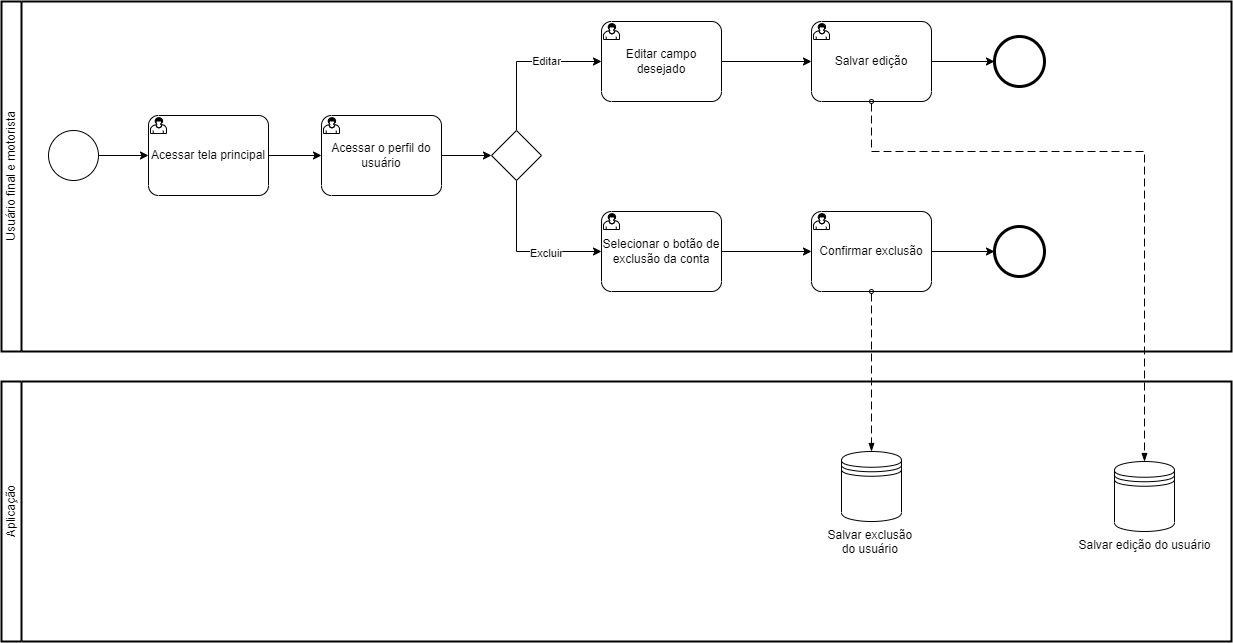

The diagram above was exported from draw.io. Its source (the exported page's mxGraphModel, read from the mxfile embedded in the PNG):
<mxGraphModel dx="2449" dy="1080" grid="1" gridSize="10" guides="1" tooltips="1" connect="1" arrows="1" fold="1" page="0" pageScale="1" pageWidth="850" pageHeight="1100" math="0" shadow="0">
  <root>
    <mxCell id="0" />
    <mxCell id="1" parent="0" />
    <mxCell id="KHh0WZ6_fX_Gbm5OiCX4-1" value="Usuário final e motorista" style="swimlane;html=1;startSize=20;fontStyle=0;collapsible=0;horizontal=0;swimlaneLine=1;swimlaneFillColor=#ffffff;strokeWidth=2;whiteSpace=wrap;" parent="1" vertex="1">
      <mxGeometry x="-260" y="260" width="1230" height="350" as="geometry" />
    </mxCell>
    <mxCell id="o6fVMH9p4p3oU6YMO3rf-4" style="edgeStyle=orthogonalEdgeStyle;rounded=0;orthogonalLoop=1;jettySize=auto;html=1;exitX=1;exitY=0.5;exitDx=0;exitDy=0;exitPerimeter=0;entryX=0;entryY=0.5;entryDx=0;entryDy=0;entryPerimeter=0;" parent="KHh0WZ6_fX_Gbm5OiCX4-1" source="o6fVMH9p4p3oU6YMO3rf-1" target="o6fVMH9p4p3oU6YMO3rf-2" edge="1">
      <mxGeometry relative="1" as="geometry" />
    </mxCell>
    <mxCell id="o6fVMH9p4p3oU6YMO3rf-1" value="" style="points=[[0.145,0.145,0],[0.5,0,0],[0.855,0.145,0],[1,0.5,0],[0.855,0.855,0],[0.5,1,0],[0.145,0.855,0],[0,0.5,0]];shape=mxgraph.bpmn.event;html=1;verticalLabelPosition=bottom;labelBackgroundColor=#ffffff;verticalAlign=top;align=center;perimeter=ellipsePerimeter;outlineConnect=0;aspect=fixed;outline=standard;symbol=general;" parent="KHh0WZ6_fX_Gbm5OiCX4-1" vertex="1">
      <mxGeometry x="47" y="129" width="50" height="50" as="geometry" />
    </mxCell>
    <mxCell id="t2BSpYhtlFed7M54ln59-1" style="edgeStyle=orthogonalEdgeStyle;rounded=0;orthogonalLoop=1;jettySize=auto;html=1;exitX=1;exitY=0.5;exitDx=0;exitDy=0;exitPerimeter=0;entryX=0;entryY=0.5;entryDx=0;entryDy=0;entryPerimeter=0;" parent="KHh0WZ6_fX_Gbm5OiCX4-1" source="o6fVMH9p4p3oU6YMO3rf-2" target="nPnEhdpRUFu1FQBLDNgs-1" edge="1">
      <mxGeometry relative="1" as="geometry">
        <mxPoint x="310" y="158.33333333333348" as="targetPoint" />
      </mxGeometry>
    </mxCell>
    <mxCell id="o6fVMH9p4p3oU6YMO3rf-2" value="Acessar tela principal" style="points=[[0.25,0,0],[0.5,0,0],[0.75,0,0],[1,0.25,0],[1,0.5,0],[1,0.75,0],[0.75,1,0],[0.5,1,0],[0.25,1,0],[0,0.75,0],[0,0.5,0],[0,0.25,0]];shape=mxgraph.bpmn.task;whiteSpace=wrap;rectStyle=rounded;size=10;html=1;container=1;expand=0;collapsible=0;taskMarker=user;" parent="KHh0WZ6_fX_Gbm5OiCX4-1" vertex="1">
      <mxGeometry x="147" y="114" width="120" height="80" as="geometry" />
    </mxCell>
    <mxCell id="o6fVMH9p4p3oU6YMO3rf-15" style="edgeStyle=orthogonalEdgeStyle;rounded=0;orthogonalLoop=1;jettySize=auto;html=1;exitX=1;exitY=0.5;exitDx=0;exitDy=0;exitPerimeter=0;entryX=0;entryY=0.5;entryDx=0;entryDy=0;entryPerimeter=0;" parent="KHh0WZ6_fX_Gbm5OiCX4-1" source="o6fVMH9p4p3oU6YMO3rf-3" target="o6fVMH9p4p3oU6YMO3rf-14" edge="1">
      <mxGeometry relative="1" as="geometry" />
    </mxCell>
    <mxCell id="o6fVMH9p4p3oU6YMO3rf-3" value="Editar campo desejado" style="points=[[0.25,0,0],[0.5,0,0],[0.75,0,0],[1,0.25,0],[1,0.5,0],[1,0.75,0],[0.75,1,0],[0.5,1,0],[0.25,1,0],[0,0.75,0],[0,0.5,0],[0,0.25,0]];shape=mxgraph.bpmn.task;whiteSpace=wrap;rectStyle=rounded;size=10;html=1;container=1;expand=0;collapsible=0;taskMarker=user;" parent="KHh0WZ6_fX_Gbm5OiCX4-1" vertex="1">
      <mxGeometry x="600" y="20" width="120" height="80" as="geometry" />
    </mxCell>
    <mxCell id="o6fVMH9p4p3oU6YMO3rf-11" style="edgeStyle=orthogonalEdgeStyle;rounded=0;orthogonalLoop=1;jettySize=auto;html=1;exitX=0.5;exitY=0;exitDx=0;exitDy=0;exitPerimeter=0;entryX=0;entryY=0.5;entryDx=0;entryDy=0;entryPerimeter=0;" parent="KHh0WZ6_fX_Gbm5OiCX4-1" source="o6fVMH9p4p3oU6YMO3rf-10" target="o6fVMH9p4p3oU6YMO3rf-3" edge="1">
      <mxGeometry relative="1" as="geometry" />
    </mxCell>
    <mxCell id="nPnEhdpRUFu1FQBLDNgs-3" value="Editar" style="edgeLabel;html=1;align=center;verticalAlign=middle;resizable=0;points=[];" parent="o6fVMH9p4p3oU6YMO3rf-11" connectable="0" vertex="1">
      <mxGeometry x="0.2857" y="1" relative="1" as="geometry">
        <mxPoint as="offset" />
      </mxGeometry>
    </mxCell>
    <mxCell id="o6fVMH9p4p3oU6YMO3rf-13" style="edgeStyle=orthogonalEdgeStyle;rounded=0;orthogonalLoop=1;jettySize=auto;html=1;exitX=0.5;exitY=1;exitDx=0;exitDy=0;exitPerimeter=0;entryX=0;entryY=0.5;entryDx=0;entryDy=0;entryPerimeter=0;" parent="KHh0WZ6_fX_Gbm5OiCX4-1" source="o6fVMH9p4p3oU6YMO3rf-10" target="o6fVMH9p4p3oU6YMO3rf-12" edge="1">
      <mxGeometry relative="1" as="geometry" />
    </mxCell>
    <mxCell id="nPnEhdpRUFu1FQBLDNgs-4" value="Excluir" style="edgeLabel;html=1;align=center;verticalAlign=middle;resizable=0;points=[];" parent="o6fVMH9p4p3oU6YMO3rf-13" connectable="0" vertex="1">
      <mxGeometry x="0.2821" y="-1" relative="1" as="geometry">
        <mxPoint as="offset" />
      </mxGeometry>
    </mxCell>
    <mxCell id="o6fVMH9p4p3oU6YMO3rf-10" value="" style="points=[[0.25,0.25,0],[0.5,0,0],[0.75,0.25,0],[1,0.5,0],[0.75,0.75,0],[0.5,1,0],[0.25,0.75,0],[0,0.5,0]];shape=mxgraph.bpmn.gateway2;html=1;verticalLabelPosition=bottom;labelBackgroundColor=#ffffff;verticalAlign=top;align=center;perimeter=rhombusPerimeter;outlineConnect=0;outline=none;symbol=none;" parent="KHh0WZ6_fX_Gbm5OiCX4-1" vertex="1">
      <mxGeometry x="490" y="129" width="50" height="50" as="geometry" />
    </mxCell>
    <mxCell id="o6fVMH9p4p3oU6YMO3rf-17" style="edgeStyle=orthogonalEdgeStyle;rounded=0;orthogonalLoop=1;jettySize=auto;html=1;exitX=1;exitY=0.5;exitDx=0;exitDy=0;exitPerimeter=0;entryX=0;entryY=0.5;entryDx=0;entryDy=0;entryPerimeter=0;" parent="KHh0WZ6_fX_Gbm5OiCX4-1" source="o6fVMH9p4p3oU6YMO3rf-12" target="o6fVMH9p4p3oU6YMO3rf-16" edge="1">
      <mxGeometry relative="1" as="geometry" />
    </mxCell>
    <mxCell id="o6fVMH9p4p3oU6YMO3rf-12" value="Selecionar o botão de exclusão da conta" style="points=[[0.25,0,0],[0.5,0,0],[0.75,0,0],[1,0.25,0],[1,0.5,0],[1,0.75,0],[0.75,1,0],[0.5,1,0],[0.25,1,0],[0,0.75,0],[0,0.5,0],[0,0.25,0]];shape=mxgraph.bpmn.task;whiteSpace=wrap;rectStyle=rounded;size=10;html=1;container=1;expand=0;collapsible=0;taskMarker=user;" parent="KHh0WZ6_fX_Gbm5OiCX4-1" vertex="1">
      <mxGeometry x="600" y="210" width="120" height="80" as="geometry" />
    </mxCell>
    <mxCell id="o6fVMH9p4p3oU6YMO3rf-21" style="edgeStyle=orthogonalEdgeStyle;rounded=0;orthogonalLoop=1;jettySize=auto;html=1;exitX=1;exitY=0.5;exitDx=0;exitDy=0;exitPerimeter=0;entryX=0;entryY=0.5;entryDx=0;entryDy=0;entryPerimeter=0;" parent="KHh0WZ6_fX_Gbm5OiCX4-1" source="o6fVMH9p4p3oU6YMO3rf-14" target="o6fVMH9p4p3oU6YMO3rf-18" edge="1">
      <mxGeometry relative="1" as="geometry" />
    </mxCell>
    <mxCell id="o6fVMH9p4p3oU6YMO3rf-14" value="Salvar edição" style="points=[[0.25,0,0],[0.5,0,0],[0.75,0,0],[1,0.25,0],[1,0.5,0],[1,0.75,0],[0.75,1,0],[0.5,1,0],[0.25,1,0],[0,0.75,0],[0,0.5,0],[0,0.25,0]];shape=mxgraph.bpmn.task;whiteSpace=wrap;rectStyle=rounded;size=10;html=1;container=1;expand=0;collapsible=0;taskMarker=user;" parent="KHh0WZ6_fX_Gbm5OiCX4-1" vertex="1">
      <mxGeometry x="810" y="20" width="120" height="80" as="geometry" />
    </mxCell>
    <mxCell id="o6fVMH9p4p3oU6YMO3rf-20" style="edgeStyle=orthogonalEdgeStyle;rounded=0;orthogonalLoop=1;jettySize=auto;html=1;exitX=1;exitY=0.5;exitDx=0;exitDy=0;exitPerimeter=0;entryX=0;entryY=0.5;entryDx=0;entryDy=0;entryPerimeter=0;" parent="KHh0WZ6_fX_Gbm5OiCX4-1" source="o6fVMH9p4p3oU6YMO3rf-16" target="o6fVMH9p4p3oU6YMO3rf-19" edge="1">
      <mxGeometry relative="1" as="geometry" />
    </mxCell>
    <mxCell id="o6fVMH9p4p3oU6YMO3rf-16" value="Confirmar exclusão" style="points=[[0.25,0,0],[0.5,0,0],[0.75,0,0],[1,0.25,0],[1,0.5,0],[1,0.75,0],[0.75,1,0],[0.5,1,0],[0.25,1,0],[0,0.75,0],[0,0.5,0],[0,0.25,0]];shape=mxgraph.bpmn.task;whiteSpace=wrap;rectStyle=rounded;size=10;html=1;container=1;expand=0;collapsible=0;taskMarker=user;" parent="KHh0WZ6_fX_Gbm5OiCX4-1" vertex="1">
      <mxGeometry x="810" y="210" width="120" height="80" as="geometry" />
    </mxCell>
    <mxCell id="o6fVMH9p4p3oU6YMO3rf-18" value="" style="points=[[0.145,0.145,0],[0.5,0,0],[0.855,0.145,0],[1,0.5,0],[0.855,0.855,0],[0.5,1,0],[0.145,0.855,0],[0,0.5,0]];shape=mxgraph.bpmn.event;html=1;verticalLabelPosition=bottom;labelBackgroundColor=#ffffff;verticalAlign=top;align=center;perimeter=ellipsePerimeter;outlineConnect=0;aspect=fixed;outline=end;symbol=terminate2;" parent="KHh0WZ6_fX_Gbm5OiCX4-1" vertex="1">
      <mxGeometry x="993" y="35" width="50" height="50" as="geometry" />
    </mxCell>
    <mxCell id="o6fVMH9p4p3oU6YMO3rf-19" value="" style="points=[[0.145,0.145,0],[0.5,0,0],[0.855,0.145,0],[1,0.5,0],[0.855,0.855,0],[0.5,1,0],[0.145,0.855,0],[0,0.5,0]];shape=mxgraph.bpmn.event;html=1;verticalLabelPosition=bottom;labelBackgroundColor=#ffffff;verticalAlign=top;align=center;perimeter=ellipsePerimeter;outlineConnect=0;aspect=fixed;outline=end;symbol=terminate2;" parent="KHh0WZ6_fX_Gbm5OiCX4-1" vertex="1">
      <mxGeometry x="993" y="225" width="50" height="50" as="geometry" />
    </mxCell>
    <mxCell id="nPnEhdpRUFu1FQBLDNgs-2" style="edgeStyle=orthogonalEdgeStyle;rounded=0;orthogonalLoop=1;jettySize=auto;html=1;" parent="KHh0WZ6_fX_Gbm5OiCX4-1" source="nPnEhdpRUFu1FQBLDNgs-1" target="o6fVMH9p4p3oU6YMO3rf-10" edge="1">
      <mxGeometry relative="1" as="geometry" />
    </mxCell>
    <mxCell id="nPnEhdpRUFu1FQBLDNgs-1" value="Acessar o perfil do usuário" style="points=[[0.25,0,0],[0.5,0,0],[0.75,0,0],[1,0.25,0],[1,0.5,0],[1,0.75,0],[0.75,1,0],[0.5,1,0],[0.25,1,0],[0,0.75,0],[0,0.5,0],[0,0.25,0]];shape=mxgraph.bpmn.task;whiteSpace=wrap;rectStyle=rounded;size=10;html=1;container=1;expand=0;collapsible=0;taskMarker=user;" parent="KHh0WZ6_fX_Gbm5OiCX4-1" vertex="1">
      <mxGeometry x="320" y="114" width="120" height="80" as="geometry" />
    </mxCell>
    <mxCell id="KHh0WZ6_fX_Gbm5OiCX4-2" value="Aplicação" style="swimlane;html=1;startSize=20;fontStyle=0;collapsible=0;horizontal=0;swimlaneLine=1;swimlaneFillColor=#ffffff;strokeWidth=2;whiteSpace=wrap;" parent="1" vertex="1">
      <mxGeometry x="-260" y="640" width="1230" height="260" as="geometry" />
    </mxCell>
    <mxCell id="t2BSpYhtlFed7M54ln59-2" value="Salvar exclusão&amp;nbsp;&lt;br&gt;do usuário&amp;nbsp;" style="shape=datastore;html=1;labelPosition=center;verticalLabelPosition=bottom;align=center;verticalAlign=top;" parent="KHh0WZ6_fX_Gbm5OiCX4-2" vertex="1">
      <mxGeometry x="840" y="70" width="60" height="70" as="geometry" />
    </mxCell>
    <mxCell id="t2BSpYhtlFed7M54ln59-3" value="Salvar edição do usuário" style="shape=datastore;html=1;labelPosition=center;verticalLabelPosition=bottom;align=center;verticalAlign=top;" parent="KHh0WZ6_fX_Gbm5OiCX4-2" vertex="1">
      <mxGeometry x="1113" y="80" width="60" height="70" as="geometry" />
    </mxCell>
    <mxCell id="t2BSpYhtlFed7M54ln59-4" value="" style="dashed=1;dashPattern=8 4;endArrow=blockThin;endFill=1;startArrow=oval;startFill=0;endSize=6;startSize=4;html=1;rounded=0;exitX=0.5;exitY=1;exitDx=0;exitDy=0;exitPerimeter=0;entryX=0.5;entryY=0;entryDx=0;entryDy=0;" parent="1" source="o6fVMH9p4p3oU6YMO3rf-16" target="t2BSpYhtlFed7M54ln59-2" edge="1">
      <mxGeometry width="160" relative="1" as="geometry">
        <mxPoint x="463" y="680" as="sourcePoint" />
        <mxPoint x="623" y="680" as="targetPoint" />
      </mxGeometry>
    </mxCell>
    <mxCell id="t2BSpYhtlFed7M54ln59-5" value="" style="dashed=1;dashPattern=8 4;endArrow=blockThin;endFill=1;startArrow=oval;startFill=0;endSize=6;startSize=4;html=1;rounded=0;exitX=0.5;exitY=1;exitDx=0;exitDy=0;exitPerimeter=0;entryX=0.5;entryY=0;entryDx=0;entryDy=0;" parent="1" source="o6fVMH9p4p3oU6YMO3rf-14" target="t2BSpYhtlFed7M54ln59-3" edge="1">
      <mxGeometry width="160" relative="1" as="geometry">
        <mxPoint x="693" y="420" as="sourcePoint" />
        <mxPoint x="853" y="420" as="targetPoint" />
        <Array as="points">
          <mxPoint x="610" y="410" />
          <mxPoint x="883" y="410" />
        </Array>
      </mxGeometry>
    </mxCell>
  </root>
</mxGraphModel>